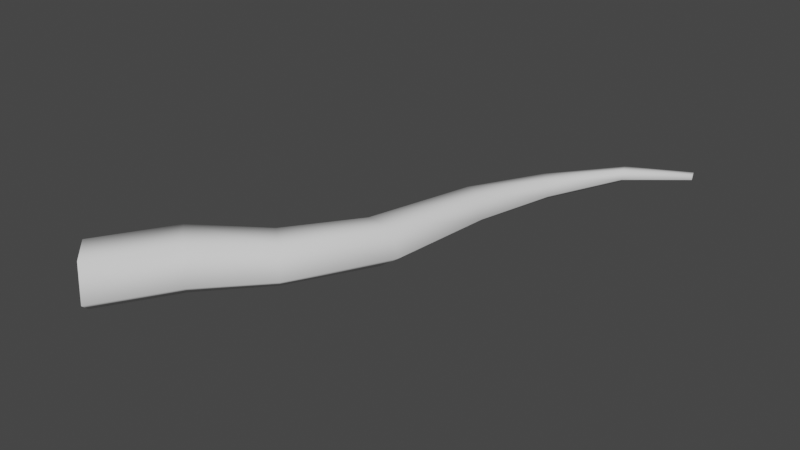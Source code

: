 # Source: greeble_tentacle.blend  (saved by Blender 3.1.7; exported with 4.5.12 LTS)
import bpy
from mathutils import Matrix  # noqa: F401  (used for matrix-valued properties, if any)

bpy.ops.wm.read_factory_settings(use_empty=True)
scene = bpy.context.scene
scene.name = 'Scene'

# ---- collections
col_collection = bpy.data.collections.new('Collection'); scene.collection.children.link(col_collection)

# ---- world
world_world = bpy.data.worlds.new('World'); scene.world = world_world
world_world.use_nodes = True; world_world.node_tree.nodes.clear()
_N = world_world.node_tree.nodes; _L = world_world.node_tree.links
n0 = _N.new('ShaderNodeOutputWorld'); n0.name = 'World Output'; n0.location = (300, 300)
n1 = _N.new('ShaderNodeBackground'); n1.name = 'Background'; n1.location = (10, 300)
n1.inputs[0].default_value = (0.05088, 0.05088, 0.05088, 1.0)
_L.new(n1.outputs[0], n0.inputs[0])
n0.is_active_output = True
world_world.color = (0.05088, 0.05088, 0.05088)
world_world.use_sun_shadow = False
world_world.sun_shadow_jitter_overblur = 0.0

# ---- meshes
me_cylinder = bpy.data.meshes.new('Cylinder')
me_cylinder.from_pydata([(-0.06899, -0.1155, -0.1), (0.06899, 0.1155, -0.1), (0.0048, -0.1821, -0.0309), (0.1428, 0.04891, -0.0309), (-0.02339, -0.1567, 0.0809), (0.1146, 0.07434, 0.0809), (-0.1146, -0.07434, 0.0809), (0.02339, 0.1567, 0.0809), (-0.1428, -0.04891, -0.0309), (-0.0048, 0.1821, -0.0309), (0.3186, 0.2282, -0.02615), (0.2561, 0.2845, -0.08461), (0.2947, 0.2497, 0.06845), (0.2176, 0.3193, 0.06845), (0.1937, 0.3409, -0.02615), (0.4806, 0.5319, -0.02369), (0.407, 0.5371, -0.07665), (0.4525, 0.5339, 0.06201), (0.3615, 0.5403, 0.06201), (0.3334, 0.5423, -0.02369), (0.5229, 0.8694, -0.01848), (0.4704, 0.8915, -0.0598), (0.5029, 0.8779, 0.04838), (0.4379, 0.9052, 0.04838), (0.4179, 0.9137, -0.01848), (0.5932, 1.115, -0.01276), (0.5622, 1.142, -0.0413), (0.5813, 1.125, 0.03341), (0.543, 1.158, 0.03341), (0.5311, 1.168, -0.01276), (0.7079, 1.354, -0.007434), (0.7, 1.381, -0.02406), (0.7048, 1.364, 0.01946), (0.6951, 1.398, 0.01946), (0.6921, 1.408, -0.007434), (0.8835, 1.489, -0.004059), (0.8792, 1.504, -0.01314), (0.8818, 1.495, 0.01063), (0.8765, 1.513, 0.01063), (0.8749, 1.518, -0.004059)], [], [(0, 1, 3, 2), (2, 3, 5, 4), (4, 5, 7, 6), (5, 3, 10, 12), (6, 7, 9, 8), (8, 9, 1, 0), (14, 13, 18, 19), (1, 9, 14, 11), (3, 1, 11, 10), (7, 5, 12, 13), (9, 7, 13, 14), (16, 19, 24, 21), (12, 10, 15, 17), (11, 14, 19, 16), (13, 12, 17, 18), (10, 11, 16, 15), (24, 23, 28, 29), (18, 17, 22, 23), (15, 16, 21, 20), (19, 18, 23, 24), (17, 15, 20, 22), (26, 29, 34, 31), (22, 20, 25, 27), (21, 24, 29, 26), (23, 22, 27, 28), (20, 21, 26, 25), (34, 33, 38, 39), (28, 27, 32, 33), (25, 26, 31, 30), (29, 28, 33, 34), (27, 25, 30, 32), (35, 36, 39, 38, 37), (32, 30, 35, 37), (31, 34, 39, 36), (33, 32, 37, 38), (30, 31, 36, 35)])
me_cylinder.polygons.foreach_set('use_smooth', [True] * 36)
_uv = me_cylinder.uv_layers.new(name='UVMap')
_uv.uv.foreach_set('vector', [0.4956, 0.9863, 0.5007, 0.8448, 0.5632, 0.8572, 0.5581, 0.9987, 0.3007, 0.9901, 0.3027, 0.8577, 0.3644, 0.8502, 0.3624, 0.9826, 0.14, 1.0, 0.1436, 0.8584, 0.2073, 0.8475, 0.2037, 0.989, 0.3644, 0.8502, 0.3027, 0.8577, 0.3007, 0.7579, 0.3529, 0.7515, 0.4008, 0.9978, 0.4051, 0.8564, 0.4672, 0.8544, 0.4629, 0.9957, 0.5948, 0.9863, 0.5997, 0.8449, 0.6622, 0.8573, 0.6573, 0.9987, 0.4534, 0.726, 0.4008, 0.7277, 0.4064, 0.5889, 0.4532, 0.5969, 0.6622, 0.8573, 0.5997, 0.8449, 0.6413, 0.7197, 0.6942, 0.7301, 0.5632, 0.8572, 0.5007, 0.8448, 0.5418, 0.7197, 0.5947, 0.7302, 0.2073, 0.8475, 0.1436, 0.8584, 0.1127, 0.7296, 0.1666, 0.7203, 0.4672, 0.8544, 0.4051, 0.8564, 0.4008, 0.7277, 0.4534, 0.726, 0.6972, 0.5752, 0.6523, 0.5911, 0.606, 0.4004, 0.6429, 0.3975, 0.3529, 0.7515, 0.3007, 0.7579, 0.3064, 0.5832, 0.3531, 0.5876, 0.6942, 0.7301, 0.6413, 0.7197, 0.6523, 0.5911, 0.6972, 0.5752, 0.1666, 0.7203, 0.1127, 0.7296, 0.1224, 0.5586, 0.1647, 0.5814, 0.5947, 0.7302, 0.5418, 0.7197, 0.5498, 0.565, 0.5948, 0.5489, 0.4765, 0.411, 0.4396, 0.4084, 0.4581, 0.2675, 0.4837, 0.2668, 0.1647, 0.5814, 0.1224, 0.5586, 0.1968, 0.3912, 0.2334, 0.3973, 0.5948, 0.5489, 0.5498, 0.565, 0.5064, 0.3846, 0.5434, 0.3818, 0.4532, 0.5969, 0.4064, 0.5889, 0.4396, 0.4084, 0.4765, 0.411, 0.3531, 0.5876, 0.3064, 0.5832, 0.3261, 0.3843, 0.3628, 0.3837, 0.6206, 0.2592, 0.5948, 0.2547, 0.6052, 0.1031, 0.6187, 0.1136, 0.3628, 0.3837, 0.3261, 0.3843, 0.3379, 0.241, 0.3634, 0.2381, 0.6429, 0.3975, 0.606, 0.4004, 0.5948, 0.2547, 0.6206, 0.2592, 0.2334, 0.3973, 0.1968, 0.3912, 0.2315, 0.2587, 0.2578, 0.2549, 0.5434, 0.3818, 0.5064, 0.3846, 0.4956, 0.2456, 0.5214, 0.2502, 0.483, 0.1149, 0.4681, 0.1183, 0.4591, 0.01397, 0.4672, 0.0121, 0.2578, 0.2549, 0.2315, 0.2587, 0.2437, 0.1174, 0.2574, 0.1054, 0.5214, 0.2502, 0.4956, 0.2456, 0.5042, 0.1003, 0.5177, 0.1108, 0.4837, 0.2668, 0.4581, 0.2675, 0.4681, 0.1183, 0.483, 0.1149, 0.3634, 0.2381, 0.3379, 0.241, 0.3452, 0.1034, 0.36, 0.0993, 0.3398, 0.02984, 0.3364, 0.02027, 0.3423, 0.0121, 0.3494, 0.01662, 0.3478, 0.02759, 0.36, 0.0993, 0.3452, 0.1034, 0.3398, 0.02984, 0.3478, 0.02759, 0.6187, 0.1136, 0.6052, 0.1031, 0.6512, 0.003889, 0.6586, 0.009628, 0.2574, 0.1054, 0.2437, 0.1174, 0.2016, 0.009542, 0.2091, 0.002985, 0.5177, 0.1108, 0.5042, 0.1003, 0.5504, -0.001277, 0.5578, 0.004433])
me_cylinder.use_remesh_fix_poles = True
me_cylinder.use_remesh_preserve_attributes = False
me_cylinder.update()

# ---- objects
ob_cylinder = bpy.data.objects.new('Cylinder', me_cylinder)

# ---- transforms, parenting, visibility, modifiers, constraints
ob_cylinder.location = (0.0, 0.0, 0.0)

# ---- collection membership
col_collection.objects.link(ob_cylinder)

# ---- scene / render settings (as saved in the file)
scene.frame_start = 1; scene.frame_end = 250; scene.frame_set(1)
scene.render.engine = 'BLENDER_EEVEE_NEXT'
scene.cycles.sampling_pattern = 'TABULATED_SOBOL'
scene.cycles.use_light_tree = False
scene.view_settings.view_transform = 'Filmic'
bpy.context.view_layer.update()

# ---- added for rendering (the .blend has no active camera and no usable light): camera, sun
cam_auto = bpy.data.cameras.new('AutoCamera')
cam_auto.lens = 50.0
cam_auto.sensor_width = 36.0
cam_auto.clip_end = 1000.0
ob_auto_camera = bpy.data.objects.new('AutoCamera', cam_auto)
scene.collection.objects.link(ob_auto_camera)
ob_auto_camera.location = (2.21562, -1.54617, 1.46667)
ob_auto_camera.rotation_euler = (1.09748, -7.21219e-08, 0.694738)
scene.camera = ob_auto_camera
light_auto_sun = bpy.data.lights.new('AutoSun', 'SUN')
light_auto_sun.energy = 3.0
light_auto_sun.angle = 0.0523599
ob_auto_sun = bpy.data.objects.new('AutoSun', light_auto_sun)
scene.collection.objects.link(ob_auto_sun)
ob_auto_sun.rotation_euler = (0.872665, 0.174533, 0.523599)
bpy.context.view_layer.update()
